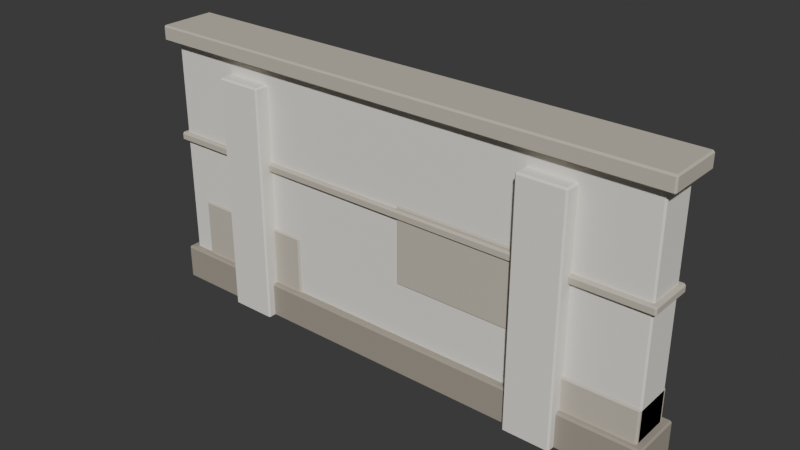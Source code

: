 # Source: TC_ENV_CoralWallSegment_V1.blend  (saved by Blender 4.0.36; exported with 4.5.12 LTS)
import bpy
from mathutils import Matrix  # noqa: F401  (used for matrix-valued properties, if any)

bpy.ops.wm.read_factory_settings(use_empty=True)
scene = bpy.context.scene
scene.name = 'Scene'

# ---- materials (node trees are filled in below, after node groups)
mat_tc_mat_limerender = bpy.data.materials.new('TC_MAT_LimeRender')
mat_tc_mat_limerender.use_transparent_shadow = False
mat_tc_mat_coralrag = bpy.data.materials.new('TC_MAT_CoralRag')
mat_tc_mat_coralrag.use_transparent_shadow = False
mat_tc_mat_coralweathered = bpy.data.materials.new('TC_MAT_CoralWeathered')
mat_tc_mat_coralweathered.use_transparent_shadow = False

# ---- material node trees
mat_tc_mat_limerender.use_nodes = True; mat_tc_mat_limerender.node_tree.nodes.clear()
_N = mat_tc_mat_limerender.node_tree.nodes; _L = mat_tc_mat_limerender.node_tree.links
n0 = _N.new('ShaderNodeBsdfPrincipled'); n0.name = 'Principled BSDF'; n0.location = (10, 300)
n0.inputs[0].default_value = (0.8588, 0.8314, 0.7608, 1.0)
n0.inputs[2].default_value = 0.92
n0.inputs[3].default_value = 1.45
n1 = _N.new('ShaderNodeOutputMaterial'); n1.name = 'Material Output'; n1.location = (300, 300)
_L.new(n0.outputs[0], n1.inputs[0])
n1.is_active_output = True
mat_tc_mat_coralrag.use_nodes = True; mat_tc_mat_coralrag.node_tree.nodes.clear()
_N = mat_tc_mat_coralrag.node_tree.nodes; _L = mat_tc_mat_coralrag.node_tree.links
n0 = _N.new('ShaderNodeBsdfPrincipled'); n0.name = 'Principled BSDF'; n0.location = (10, 300)
n0.inputs[0].default_value = (0.5608, 0.5098, 0.4235, 1.0)
n0.inputs[2].default_value = 0.95
n0.inputs[3].default_value = 1.45
n1 = _N.new('ShaderNodeOutputMaterial'); n1.name = 'Material Output'; n1.location = (300, 300)
_L.new(n0.outputs[0], n1.inputs[0])
n1.is_active_output = True
mat_tc_mat_coralweathered.use_nodes = True; mat_tc_mat_coralweathered.node_tree.nodes.clear()
_N = mat_tc_mat_coralweathered.node_tree.nodes; _L = mat_tc_mat_coralweathered.node_tree.links
n0 = _N.new('ShaderNodeBsdfPrincipled'); n0.name = 'Principled BSDF'; n0.location = (10, 300)
n0.inputs[0].default_value = (0.3529, 0.3176, 0.2627, 1.0)
n0.inputs[2].default_value = 0.96
n0.inputs[3].default_value = 1.45
n1 = _N.new('ShaderNodeOutputMaterial'); n1.name = 'Material Output'; n1.location = (300, 300)
_L.new(n0.outputs[0], n1.inputs[0])
n1.is_active_output = True

# ---- world
world_world = bpy.data.worlds.new('World'); scene.world = world_world
world_world.use_sun_shadow = False
world_world.sun_shadow_jitter_overblur = 0.0

# ---- meshes
me_cube = bpy.data.meshes.new('Cube')
me_cube.from_pydata([(-2.982, -0.207, 0.0), (-2.982, -0.225, 0.018), (-3.0, -0.207, 0.018), (-2.982, -0.225, 2.982), (-2.982, -0.207, 3.0), (-3.0, -0.207, 2.982), (-2.982, 0.207, 0.0), (-3.0, 0.207, 0.018), (-2.982, 0.225, 0.018), (-2.982, 0.207, 3.0), (-2.982, 0.225, 2.982), (-3.0, 0.207, 2.982), (2.982, -0.207, 0.0), (3.0, -0.207, 0.018), (2.982, -0.225, 0.018), (2.982, -0.207, 3.0), (2.982, -0.225, 2.982), (3.0, -0.207, 2.982), (2.982, 0.207, 0.0), (2.982, 0.225, 0.018), (3.0, 0.207, 0.018), (2.982, 0.207, 3.0), (3.0, 0.207, 2.982), (2.982, 0.225, 2.982), (-3.102, -0.317, 3.0), (-3.102, -0.335, 3.018), (-3.12, -0.317, 3.018), (-3.102, -0.335, 3.162), (-3.102, -0.317, 3.18), (-3.12, -0.317, 3.162), (-3.102, 0.317, 3.0), (-3.12, 0.317, 3.018), (-3.102, 0.335, 3.018), (-3.102, 0.317, 3.18), (-3.102, 0.335, 3.162), (-3.12, 0.317, 3.162), (3.102, -0.317, 3.0), (3.12, -0.317, 3.018), (3.102, -0.335, 3.018), (3.102, -0.317, 3.18), (3.102, -0.335, 3.162), (3.12, -0.317, 3.162), (3.102, 0.317, 3.0), (3.102, 0.335, 3.018), (3.12, 0.317, 3.018), (3.102, 0.317, 3.18), (3.12, 0.317, 3.162), (3.102, 0.335, 3.162), (-3.032, -0.257, 1.81), (-3.032, -0.275, 1.828), (-3.05, -0.257, 1.828), (-3.032, -0.275, 1.892), (-3.032, -0.257, 1.91), (-3.05, -0.257, 1.892), (-3.032, 0.257, 1.81), (-3.05, 0.257, 1.828), (-3.032, 0.275, 1.828), (-3.032, 0.257, 1.91), (-3.032, 0.275, 1.892), (-3.05, 0.257, 1.892), (3.032, -0.257, 1.81), (3.05, -0.257, 1.828), (3.032, -0.275, 1.828), (3.032, -0.257, 1.91), (3.032, -0.275, 1.892), (3.05, -0.257, 1.892), (3.032, 0.257, 1.81), (3.032, 0.275, 1.828), (3.05, 0.257, 1.828), (3.032, 0.257, 1.91), (3.05, 0.257, 1.892), (3.032, 0.275, 1.892), (-2.732, -0.227, 0.0), (-2.732, -0.245, 0.018), (-2.75, -0.227, 0.018), (-2.732, -0.245, 1.082), (-2.732, -0.227, 1.1), (-2.75, -0.227, 1.082), (-2.732, 0.227, 0.0), (-2.75, 0.227, 0.018), (-2.732, 0.245, 0.018), (-2.732, 0.227, 1.1), (-2.732, 0.245, 1.082), (-2.75, 0.227, 1.082), (-1.268, -0.227, 0.0), (-1.25, -0.227, 0.018), (-1.268, -0.245, 0.018), (-1.268, -0.227, 1.1), (-1.268, -0.245, 1.082), (-1.25, -0.227, 1.082), (-1.268, 0.227, 0.0), (-1.268, 0.245, 0.018), (-1.25, 0.227, 0.018), (-1.268, 0.227, 1.1), (-1.25, 0.227, 1.082), (-1.268, 0.245, 1.082), (0.168, -0.227, 1.05), (0.168, -0.245, 1.068), (0.15, -0.227, 1.068), (0.168, -0.245, 1.932), (0.168, -0.227, 1.95), (0.15, -0.227, 1.932), (0.168, 0.227, 1.05), (0.15, 0.227, 1.068), (0.168, 0.245, 1.068), (0.168, 0.227, 1.95), (0.168, 0.245, 1.932), (0.15, 0.227, 1.932), (2.032, -0.227, 1.05), (2.05, -0.227, 1.068), (2.032, -0.245, 1.068), (2.032, -0.227, 1.95), (2.032, -0.245, 1.932), (2.05, -0.227, 1.932), (2.032, 0.227, 1.05), (2.032, 0.245, 1.068), (2.05, 0.227, 1.068), (2.032, 0.227, 1.95), (2.05, 0.227, 1.932), (2.032, 0.245, 1.932), (2.018, -0.227, 0.0), (2.018, -0.245, 0.018), (2.0, -0.227, 0.018), (2.018, -0.245, 0.782), (2.018, -0.227, 0.8), (2.0, -0.227, 0.782), (2.018, 0.227, 0.0), (2.0, 0.227, 0.018), (2.018, 0.245, 0.018), (2.018, 0.227, 0.8), (2.018, 0.245, 0.782), (2.0, 0.227, 0.782), (2.982, -0.227, 0.0), (3.0, -0.227, 0.018), (2.982, -0.245, 0.018), (2.982, -0.227, 0.8), (2.982, -0.245, 0.782), (3.0, -0.227, 0.782), (2.982, 0.227, 0.0), (2.982, 0.245, 0.018), (3.0, 0.227, 0.018), (2.982, 0.227, 0.8), (3.0, 0.227, 0.782), (2.982, 0.245, 0.782), (-3.062, -0.287, 0.0), (-3.062, -0.305, 0.018), (-3.08, -0.287, 0.018), (-3.062, -0.305, 0.402), (-3.062, -0.287, 0.42), (-3.08, -0.287, 0.402), (-3.062, 0.287, 0.0), (-3.08, 0.287, 0.018), (-3.062, 0.305, 0.018), (-3.062, 0.287, 0.42), (-3.062, 0.305, 0.402), (-3.08, 0.287, 0.402), (3.062, -0.287, 0.0), (3.08, -0.287, 0.018), (3.062, -0.305, 0.018), (3.062, -0.287, 0.42), (3.062, -0.305, 0.402), (3.08, -0.287, 0.402), (3.062, 0.287, 0.0), (3.062, 0.305, 0.018), (3.08, 0.287, 0.018), (3.062, 0.287, 0.42), (3.08, 0.287, 0.402), (3.062, 0.305, 0.402), (-2.157, -0.377, 0.0), (-2.157, -0.395, 0.018), (-2.175, -0.377, 0.018), (-2.157, -0.395, 2.782), (-2.157, -0.377, 2.8), (-2.175, -0.377, 2.782), (-2.157, 0.377, 0.0), (-2.175, 0.377, 0.018), (-2.157, 0.395, 0.018), (-2.157, 0.377, 2.8), (-2.157, 0.395, 2.782), (-2.175, 0.377, 2.782), (-1.643, -0.377, 0.0), (-1.625, -0.377, 0.018), (-1.643, -0.395, 0.018), (-1.643, -0.377, 2.8), (-1.643, -0.395, 2.782), (-1.625, -0.377, 2.782), (-1.643, 0.377, 0.0), (-1.643, 0.395, 0.018), (-1.625, 0.377, 0.018), (-1.643, 0.377, 2.8), (-1.625, 0.377, 2.782), (-1.643, 0.395, 2.782), (1.643, -0.377, 0.0), (1.643, -0.395, 0.018), (1.625, -0.377, 0.018), (1.643, -0.395, 2.782), (1.643, -0.377, 2.8), (1.625, -0.377, 2.782), (1.643, 0.377, 0.0), (1.625, 0.377, 0.018), (1.643, 0.395, 0.018), (1.643, 0.377, 2.8), (1.643, 0.395, 2.782), (1.625, 0.377, 2.782), (2.157, -0.377, 0.0), (2.175, -0.377, 0.018), (2.157, -0.395, 0.018), (2.157, -0.377, 2.8), (2.157, -0.395, 2.782), (2.175, -0.377, 2.782), (2.157, 0.377, 0.0), (2.157, 0.395, 0.018), (2.175, 0.377, 0.018), (2.157, 0.377, 2.8), (2.175, 0.377, 2.782), (2.157, 0.395, 2.782)], [], [(14, 16, 3, 1), (20, 22, 17, 13), (30, 42, 36, 24), (21, 9, 4, 15), (2, 5, 11, 7), (8, 10, 23, 19), (38, 40, 27, 25), (44, 46, 41, 37), (54, 66, 60, 48), (45, 33, 28, 39), (26, 29, 35, 31), (32, 34, 47, 43), (62, 64, 51, 49), (68, 70, 65, 61), (78, 90, 84, 72), (69, 57, 52, 63), (50, 53, 59, 55), (56, 58, 71, 67), (86, 88, 75, 73), (92, 94, 89, 85), (102, 114, 108, 96), (93, 81, 76, 87), (74, 77, 83, 79), (80, 82, 95, 91), (110, 112, 99, 97), (116, 118, 113, 109), (126, 138, 132, 120), (117, 105, 100, 111), (98, 101, 107, 103), (104, 106, 119, 115), (134, 136, 123, 121), (140, 142, 137, 133), (150, 162, 156, 144), (141, 129, 124, 135), (122, 125, 131, 127), (128, 130, 143, 139), (158, 160, 147, 145), (164, 166, 161, 157), (174, 186, 180, 168), (165, 153, 148, 159), (146, 149, 155, 151), (152, 154, 167, 163), (182, 184, 171, 169), (188, 190, 185, 181), (198, 210, 204, 192), (189, 177, 172, 183), (170, 173, 179, 175), (176, 178, 191, 187), (206, 208, 195, 193), (212, 214, 209, 205), (213, 201, 196, 207), (194, 197, 203, 199), (200, 202, 215, 211), (0, 1, 2), (3, 4, 5), (6, 7, 8), (9, 10, 11), (12, 13, 14), (15, 16, 17), (18, 19, 20), (21, 22, 23), (24, 25, 26), (27, 28, 29), (30, 31, 32), (33, 34, 35), (36, 37, 38), (39, 40, 41), (42, 43, 44), (45, 46, 47), (48, 49, 50), (51, 52, 53), (54, 55, 56), (57, 58, 59), (60, 61, 62), (63, 64, 65), (66, 67, 68), (69, 70, 71), (72, 73, 74), (75, 76, 77), (78, 79, 80), (81, 82, 83), (84, 85, 86), (87, 88, 89), (90, 91, 92), (93, 94, 95), (96, 97, 98), (99, 100, 101), (102, 103, 104), (105, 106, 107), (108, 109, 110), (111, 112, 113), (114, 115, 116), (117, 118, 119), (120, 121, 122), (123, 124, 125), (126, 127, 128), (129, 130, 131), (132, 133, 134), (135, 136, 137), (138, 139, 140), (141, 142, 143), (144, 145, 146), (147, 148, 149), (150, 151, 152), (153, 154, 155), (156, 157, 158), (159, 160, 161), (162, 163, 164), (165, 166, 167), (168, 169, 170), (171, 172, 173), (174, 175, 176), (177, 178, 179), (180, 181, 182), (183, 184, 185), (186, 187, 188), (189, 190, 191), (192, 193, 194), (195, 196, 197), (198, 199, 200), (201, 202, 203), (204, 205, 206), (207, 208, 209), (210, 211, 212), (213, 214, 215), (6, 0, 2, 7), (1, 3, 5, 2), (4, 9, 11, 5), (10, 8, 7, 11), (18, 6, 8, 19), (9, 21, 23, 10), (22, 20, 19, 23), (12, 18, 20, 13), (21, 15, 17, 22), (16, 14, 13, 17), (0, 12, 14, 1), (15, 4, 3, 16), (30, 24, 26, 31), (25, 27, 29, 26), (28, 33, 35, 29), (34, 32, 31, 35), (42, 30, 32, 43), (33, 45, 47, 34), (46, 44, 43, 47), (36, 42, 44, 37), (45, 39, 41, 46), (40, 38, 37, 41), (24, 36, 38, 25), (39, 28, 27, 40), (54, 48, 50, 55), (49, 51, 53, 50), (52, 57, 59, 53), (58, 56, 55, 59), (66, 54, 56, 67), (57, 69, 71, 58), (70, 68, 67, 71), (60, 66, 68, 61), (69, 63, 65, 70), (64, 62, 61, 65), (48, 60, 62, 49), (63, 52, 51, 64), (78, 72, 74, 79), (73, 75, 77, 74), (76, 81, 83, 77), (82, 80, 79, 83), (90, 78, 80, 91), (81, 93, 95, 82), (94, 92, 91, 95), (84, 90, 92, 85), (93, 87, 89, 94), (88, 86, 85, 89), (72, 84, 86, 73), (87, 76, 75, 88), (102, 96, 98, 103), (97, 99, 101, 98), (100, 105, 107, 101), (106, 104, 103, 107), (114, 102, 104, 115), (105, 117, 119, 106), (118, 116, 115, 119), (108, 114, 116, 109), (117, 111, 113, 118), (112, 110, 109, 113), (96, 108, 110, 97), (111, 100, 99, 112), (126, 120, 122, 127), (121, 123, 125, 122), (124, 129, 131, 125), (130, 128, 127, 131), (138, 126, 128, 139), (129, 141, 143, 130), (142, 140, 139, 143), (132, 138, 140, 133), (141, 135, 137, 142), (136, 134, 133, 137), (120, 132, 134, 121), (135, 124, 123, 136), (150, 144, 146, 151), (145, 147, 149, 146), (148, 153, 155, 149), (154, 152, 151, 155), (162, 150, 152, 163), (153, 165, 167, 154), (166, 164, 163, 167), (156, 162, 164, 157), (165, 159, 161, 166), (160, 158, 157, 161), (144, 156, 158, 145), (159, 148, 147, 160), (174, 168, 170, 175), (169, 171, 173, 170), (172, 177, 179, 173), (178, 176, 175, 179), (186, 174, 176, 187), (177, 189, 191, 178), (190, 188, 187, 191), (180, 186, 188, 181), (189, 183, 185, 190), (184, 182, 181, 185), (168, 180, 182, 169), (183, 172, 171, 184), (198, 192, 194, 199), (193, 195, 197, 194), (196, 201, 203, 197), (202, 200, 199, 203), (210, 198, 200, 211), (201, 213, 215, 202), (214, 212, 211, 215), (204, 210, 212, 205), (213, 207, 209, 214), (208, 206, 205, 209), (192, 204, 206, 193), (207, 196, 195, 208), (6, 18, 12, 0)])
me_cube.polygons.foreach_set('material_index', [0, 0, 1, 0, 0, 0, 1, 1, 1, 1, 1, 1, 1, 1, 1, 1, 1, 1, 1, 1, 1, 1, 1, 1, 1, 1, 1, 1, 1, 1, 1, 1, 2, 1, 1, 1, 2, 2, 0, 2, 2, 2, 0, 0, 0, 0, 0, 0, 0, 0, 0, 0, 0, 0, 0, 0, 0, 0, 0, 0, 0, 1, 1, 1, 1, 1, 1, 1, 1, 1, 1, 1, 1, 1, 1, 1, 1, 1, 1, 1, 1, 1, 1, 1, 1, 1, 1, 1, 1, 1, 1, 1, 1, 1, 1, 1, 1, 1, 1, 1, 1, 2, 2, 2, 2, 2, 2, 2, 2, 0, 0, 0, 0, 0, 0, 0, 0, 0, 0, 0, 0, 0, 0, 0, 0, 0, 0, 0, 0, 0, 0, 0, 0, 0, 0, 0, 0, 1, 1, 1, 1, 1, 1, 1, 1, 1, 1, 1, 1, 1, 1, 1, 1, 1, 1, 1, 1, 1, 1, 1, 1, 1, 1, 1, 1, 1, 1, 1, 1, 1, 1, 1, 1, 1, 1, 1, 1, 1, 1, 1, 1, 1, 1, 1, 1, 1, 1, 1, 1, 1, 1, 1, 1, 1, 1, 1, 1, 2, 2, 2, 2, 2, 2, 2, 2, 2, 2, 2, 2, 0, 0, 0, 0, 0, 0, 0, 0, 0, 0, 0, 0, 0, 0, 0, 0, 0, 0, 0, 0, 0, 0, 0, 0, 0])
_uv = me_cube.uv_layers.new(name='UVMap')
_uv.uv.foreach_set('vector', [0.3765, 0.7508, 0.6235, 0.7508, 0.6235, 0.9993, 0.3765, 0.9992, 0.3765, 0.51, 0.6235, 0.51, 0.6235, 0.74, 0.3765, 0.74, 0.1257, 0.5067, 0.3743, 0.5067, 0.3743, 0.7433, 0.1257, 0.7433, 0.6257, 0.51, 0.8742, 0.51, 0.8742, 0.74, 0.6257, 0.74, 0.3765, 0.01, 0.6235, 0.01, 0.6235, 0.24, 0.3765, 0.24, 0.3765, 0.2508, 0.6235, 0.2508, 0.6235, 0.4993, 0.3765, 0.4992, 0.4, 0.7507, 0.6, 0.7507, 0.6, 0.9993, 0.4, 0.9993, 0.4, 0.5067, 0.6, 0.5067, 0.6, 0.7433, 0.4, 0.7433, 0.1257, 0.5082, 0.3743, 0.5082, 0.3743, 0.7418, 0.1257, 0.7418, 0.6257, 0.5067, 0.8743, 0.5067, 0.8743, 0.7433, 0.6257, 0.7433, 0.4, 0.006716, 0.6, 0.006716, 0.6, 0.2433, 0.4, 0.2433, 0.4, 0.2507, 0.6, 0.2507, 0.6, 0.4993, 0.4, 0.4993, 0.42, 0.7507, 0.58, 0.7507, 0.58, 0.9993, 0.42, 0.9993, 0.42, 0.5082, 0.58, 0.5082, 0.58, 0.7418, 0.42, 0.7418, 0.128, 0.5092, 0.372, 0.5092, 0.372, 0.7408, 0.128, 0.7408, 0.6257, 0.5082, 0.8743, 0.5082, 0.8743, 0.7418, 0.6257, 0.7418, 0.42, 0.008182, 0.58, 0.008182, 0.58, 0.2418, 0.42, 0.2418, 0.42, 0.2507, 0.58, 0.2507, 0.58, 0.4993, 0.42, 0.4993, 0.3791, 0.753, 0.6209, 0.753, 0.6209, 0.997, 0.3791, 0.997, 0.3791, 0.5092, 0.6209, 0.5092, 0.6209, 0.7408, 0.3791, 0.7408, 0.1274, 0.5092, 0.3726, 0.5092, 0.3726, 0.7408, 0.1274, 0.7408, 0.628, 0.5092, 0.872, 0.5092, 0.872, 0.7408, 0.628, 0.7408, 0.3791, 0.009184, 0.6209, 0.009184, 0.6209, 0.2408, 0.3791, 0.2408, 0.3791, 0.253, 0.6209, 0.253, 0.6209, 0.497, 0.3791, 0.497, 0.38, 0.7524, 0.62, 0.7524, 0.62, 0.9976, 0.38, 0.9976, 0.38, 0.5092, 0.62, 0.5092, 0.62, 0.7408, 0.38, 0.7408, 0.1295, 0.5092, 0.3705, 0.5092, 0.3705, 0.7408, 0.1295, 0.7408, 0.6274, 0.5092, 0.8726, 0.5092, 0.8726, 0.7408, 0.6274, 0.7408, 0.38, 0.009184, 0.62, 0.009184, 0.62, 0.2408, 0.38, 0.2408, 0.38, 0.2524, 0.62, 0.2524, 0.62, 0.4976, 0.38, 0.4976, 0.3806, 0.7545, 0.6194, 0.7545, 0.6194, 0.9955, 0.3806, 0.9955, 0.3806, 0.5092, 0.6194, 0.5092, 0.6194, 0.7408, 0.3806, 0.7408, 0.1257, 0.5074, 0.3743, 0.5074, 0.3743, 0.7426, 0.1257, 0.7426, 0.6295, 0.5092, 0.8705, 0.5092, 0.8705, 0.7408, 0.6295, 0.7408, 0.3806, 0.009184, 0.6194, 0.009184, 0.6194, 0.2408, 0.3806, 0.2408, 0.3806, 0.2545, 0.6194, 0.2545, 0.6194, 0.4955, 0.3806, 0.4955, 0.3857, 0.7507, 0.6143, 0.7507, 0.6143, 0.9993, 0.3857, 0.9993, 0.3857, 0.5074, 0.6143, 0.5074, 0.6143, 0.7426, 0.3857, 0.7426, 0.1332, 0.5057, 0.3668, 0.5057, 0.3668, 0.7443, 0.1332, 0.7443, 0.6257, 0.5074, 0.8743, 0.5074, 0.8743, 0.7426, 0.6257, 0.7426, 0.3857, 0.007377, 0.6143, 0.007377, 0.6143, 0.2426, 0.3857, 0.2426, 0.3857, 0.2507, 0.6143, 0.2507, 0.6143, 0.4993, 0.3857, 0.4993, 0.3766, 0.7582, 0.6234, 0.7582, 0.6234, 0.9918, 0.3766, 0.9918, 0.3766, 0.5057, 0.6234, 0.5057, 0.6234, 0.7443, 0.3766, 0.7443, 0.1332, 0.5057, 0.3668, 0.5057, 0.3668, 0.7443, 0.1332, 0.7443, 0.6332, 0.5057, 0.8668, 0.5057, 0.8668, 0.7443, 0.6332, 0.7443, 0.3766, 0.005696, 0.6234, 0.005696, 0.6234, 0.2443, 0.3766, 0.2443, 0.3766, 0.2582, 0.6234, 0.2582, 0.6234, 0.4918, 0.3766, 0.4918, 0.3766, 0.7582, 0.6234, 0.7582, 0.6234, 0.9918, 0.3766, 0.9918, 0.3766, 0.5057, 0.6234, 0.5057, 0.6234, 0.7443, 0.3766, 0.7443, 0.6332, 0.5057, 0.8668, 0.5057, 0.8668, 0.7443, 0.6332, 0.7443, 0.3766, 0.005696, 0.6234, 0.005696, 0.6234, 0.2443, 0.3766, 0.2443, 0.3766, 0.2582, 0.6234, 0.2582, 0.6234, 0.4918, 0.3766, 0.4918, 0.1257, 0.74, 0.1257, 0.75, 0.125, 0.74, 0.6235, 0.0, 0.625, 0.01, 0.6235, 0.01, 0.1257, 0.51, 0.125, 0.51, 0.1257, 0.5, 0.625, 0.24, 0.6235, 0.25, 0.6235, 0.24, 0.3742, 0.74, 0.375, 0.74, 0.3743, 0.75, 0.625, 0.7508, 0.6235, 0.7508, 0.6235, 0.75, 0.3742, 0.51, 0.3743, 0.5, 0.375, 0.51, 0.625, 0.4992, 0.6235, 0.5, 0.6235, 0.4993, 0.1257, 0.7433, 0.1257, 0.75, 0.125, 0.7433, 0.6, 0.0, 0.625, 0.006716, 0.6, 0.006716, 0.1257, 0.5067, 0.125, 0.5067, 0.1257, 0.5, 0.625, 0.2433, 0.6, 0.25, 0.6, 0.2433, 0.3743, 0.7433, 0.375, 0.7433, 0.3743, 0.75, 0.625, 0.7507, 0.6, 0.7507, 0.6, 0.75, 0.3743, 0.5067, 0.3743, 0.5, 0.375, 0.5067, 0.625, 0.4993, 0.6, 0.5, 0.6, 0.4993, 0.1257, 0.7418, 0.1257, 0.75, 0.125, 0.7418, 0.58, 0.0, 0.625, 0.008182, 0.58, 0.008182, 0.1257, 0.5082, 0.125, 0.5082, 0.1257, 0.5, 0.625, 0.2418, 0.58, 0.25, 0.58, 0.2418, 0.3743, 0.7418, 0.375, 0.7418, 0.3743, 0.75, 0.625, 0.7507, 0.58, 0.7507, 0.58, 0.75, 0.3743, 0.5082, 0.3743, 0.5, 0.375, 0.5082, 0.625, 0.4993, 0.58, 0.5, 0.58, 0.4993, 0.128, 0.7408, 0.128, 0.75, 0.125, 0.7408, 0.6209, 0.0, 0.625, 0.009184, 0.6209, 0.009184, 0.128, 0.5092, 0.125, 0.5092, 0.128, 0.5, 0.625, 0.2408, 0.6209, 0.25, 0.6209, 0.2408, 0.372, 0.7408, 0.375, 0.7408, 0.372, 0.75, 0.625, 0.753, 0.6209, 0.753, 0.6209, 0.75, 0.372, 0.5092, 0.372, 0.5, 0.375, 0.5092, 0.625, 0.497, 0.6209, 0.5, 0.6209, 0.497, 0.1274, 0.7408, 0.1274, 0.75, 0.125, 0.7408, 0.62, 0.0, 0.625, 0.009184, 0.62, 0.009184, 0.1274, 0.5092, 0.125, 0.5092, 0.1274, 0.5, 0.625, 0.2408, 0.62, 0.25, 0.62, 0.2408, 0.3726, 0.7408, 0.375, 0.7408, 0.3726, 0.75, 0.625, 0.7524, 0.62, 0.7524, 0.62, 0.75, 0.3726, 0.5092, 0.3726, 0.5, 0.375, 0.5092, 0.625, 0.4976, 0.62, 0.5, 0.62, 0.4976, 0.1295, 0.7408, 0.1295, 0.75, 0.125, 0.7408, 0.6194, 0.0, 0.625, 0.009184, 0.6194, 0.009184, 0.1295, 0.5092, 0.125, 0.5092, 0.1295, 0.5, 0.625, 0.2408, 0.6194, 0.25, 0.6194, 0.2408, 0.3705, 0.7408, 0.375, 0.7408, 0.3705, 0.75, 0.625, 0.7545, 0.6194, 0.7545, 0.6194, 0.75, 0.3705, 0.5092, 0.3705, 0.5, 0.375, 0.5092, 0.625, 0.4955, 0.6194, 0.5, 0.6194, 0.4955, 0.1257, 0.7426, 0.1257, 0.75, 0.125, 0.7426, 0.6143, 0.0, 0.625, 0.007377, 0.6143, 0.007377, 0.1257, 0.5074, 0.125, 0.5074, 0.1257, 0.5, 0.625, 0.2426, 0.6143, 0.25, 0.6143, 0.2426, 0.3743, 0.7426, 0.375, 0.7426, 0.3743, 0.75, 0.625, 0.7507, 0.6143, 0.7507, 0.6143, 0.75, 0.3743, 0.5074, 0.3743, 0.5, 0.375, 0.5074, 0.625, 0.4993, 0.6143, 0.5, 0.6143, 0.4993, 0.1332, 0.7443, 0.1332, 0.75, 0.125, 0.7443, 0.6234, 0.0, 0.625, 0.005696, 0.6234, 0.005696, 0.1332, 0.5057, 0.125, 0.5057, 0.1332, 0.5, 0.625, 0.2443, 0.6234, 0.25, 0.6234, 0.2443, 0.3668, 0.7443, 0.375, 0.7443, 0.3668, 0.75, 0.625, 0.7582, 0.6234, 0.7582, 0.6234, 0.75, 0.3668, 0.5057, 0.3668, 0.5, 0.375, 0.5057, 0.625, 0.4918, 0.6234, 0.5, 0.6234, 0.4918, 0.1332, 0.7443, 0.1332, 0.75, 0.125, 0.7443, 0.6234, 0.0, 0.625, 0.005696, 0.6234, 0.005696, 0.1332, 0.5057, 0.125, 0.5057, 0.1332, 0.5, 0.625, 0.2443, 0.6234, 0.25, 0.6234, 0.2443, 0.3668, 0.7443, 0.375, 0.7443, 0.3668, 0.75, 0.625, 0.7582, 0.6234, 0.7582, 0.6234, 0.75, 0.3668, 0.5057, 0.3668, 0.5, 0.375, 0.5057, 0.625, 0.4918, 0.6234, 0.5, 0.6234, 0.4918, 0.1257, 0.51, 0.1257, 0.74, 0.125, 0.74, 0.125, 0.51, 0.3765, 0.0, 0.6235, 0.0, 0.6235, 0.01, 0.3765, 0.01, 0.625, 0.01, 0.625, 0.24, 0.6235, 0.24, 0.6235, 0.01, 0.6235, 0.2508, 0.3765, 0.2508, 0.3765, 0.24, 0.6235, 0.24, 0.3742, 0.51, 0.1257, 0.51, 0.1257, 0.5, 0.3743, 0.5, 0.625, 0.2508, 0.625, 0.4992, 0.6235, 0.4993, 0.6235, 0.2508, 0.6235, 0.51, 0.3765, 0.51, 0.3765, 0.4992, 0.6235, 0.4993, 0.3742, 0.74, 0.3742, 0.51, 0.3765, 0.51, 0.3765, 0.74, 0.6257, 0.51, 0.6257, 0.74, 0.6235, 0.74, 0.6235, 0.51, 0.6235, 0.7508, 0.3765, 0.7508, 0.3765, 0.74, 0.6235, 0.74, 0.1257, 0.74, 0.3742, 0.74, 0.3743, 0.75, 0.1257, 0.75, 0.625, 0.7508, 0.625, 0.9992, 0.6235, 0.9993, 0.6235, 0.7508, 0.1257, 0.5067, 0.1257, 0.7433, 0.125, 0.7433, 0.125, 0.5067, 0.4, 0.0, 0.6, 0.0, 0.6, 0.006716, 0.4, 0.006716, 0.625, 0.006716, 0.625, 0.2433, 0.6, 0.2433, 0.6, 0.006716, 0.6, 0.2507, 0.4, 0.2507, 0.4, 0.2433, 0.6, 0.2433, 0.3743, 0.5067, 0.1257, 0.5067, 0.1257, 0.5, 0.3743, 0.5, 0.625, 0.2507, 0.625, 0.4993, 0.6, 0.4993, 0.6, 0.2507, 0.6, 0.5067, 0.4, 0.5067, 0.4, 0.4993, 0.6, 0.4993, 0.3743, 0.7433, 0.3743, 0.5067, 0.4, 0.5067, 0.4, 0.7433, 0.6257, 0.5067, 0.6257, 0.7433, 0.6, 0.7433, 0.6, 0.5067, 0.6, 0.7507, 0.4, 0.7507, 0.4, 0.7433, 0.6, 0.7433, 0.1257, 0.7433, 0.3743, 0.7433, 0.3743, 0.75, 0.1257, 0.75, 0.625, 0.7507, 0.625, 0.9993, 0.6, 0.9993, 0.6, 0.7507, 0.1257, 0.5082, 0.1257, 0.7418, 0.125, 0.7418, 0.125, 0.5082, 0.42, 0.0, 0.58, 0.0, 0.58, 0.008182, 0.42, 0.008182, 0.625, 0.008182, 0.625, 0.2418, 0.58, 0.2418, 0.58, 0.008182, 0.58, 0.2507, 0.42, 0.2507, 0.42, 0.2418, 0.58, 0.2418, 0.3743, 0.5082, 0.1257, 0.5082, 0.1257, 0.5, 0.3743, 0.5, 0.625, 0.2507, 0.625, 0.4993, 0.58, 0.4993, 0.58, 0.2507, 0.58, 0.5082, 0.42, 0.5082, 0.42, 0.4993, 0.58, 0.4993, 0.3743, 0.7418, 0.3743, 0.5082, 0.42, 0.5082, 0.42, 0.7418, 0.6257, 0.5082, 0.6257, 0.7418, 0.58, 0.7418, 0.58, 0.5082, 0.58, 0.7507, 0.42, 0.7507, 0.42, 0.7418, 0.58, 0.7418, 0.1257, 0.7418, 0.3743, 0.7418, 0.3743, 0.75, 0.1257, 0.75, 0.625, 0.7507, 0.625, 0.9993, 0.58, 0.9993, 0.58, 0.7507, 0.128, 0.5092, 0.128, 0.7408, 0.125, 0.7408, 0.125, 0.5092, 0.3791, 0.0, 0.6209, 0.0, 0.6209, 0.009184, 0.3791, 0.009184, 0.625, 0.009184, 0.625, 0.2408, 0.6209, 0.2408, 0.6209, 0.009184, 0.6209, 0.253, 0.3791, 0.253, 0.3791, 0.2408, 0.6209, 0.2408, 0.372, 0.5092, 0.128, 0.5092, 0.128, 0.5, 0.372, 0.5, 0.625, 0.253, 0.625, 0.497, 0.6209, 0.497, 0.6209, 0.253, 0.6209, 0.5092, 0.3791, 0.5092, 0.3791, 0.497, 0.6209, 0.497, 0.372, 0.7408, 0.372, 0.5092, 0.3791, 0.5092, 0.3791, 0.7408, 0.628, 0.5092, 0.628, 0.7408, 0.6209, 0.7408, 0.6209, 0.5092, 0.6209, 0.753, 0.3791, 0.753, 0.3791, 0.7408, 0.6209, 0.7408, 0.128, 0.7408, 0.372, 0.7408, 0.372, 0.75, 0.128, 0.75, 0.625, 0.753, 0.625, 0.997, 0.6209, 0.997, 0.6209, 0.753, 0.1274, 0.5092, 0.1274, 0.7408, 0.125, 0.7408, 0.125, 0.5092, 0.38, 0.0, 0.62, 0.0, 0.62, 0.009184, 0.38, 0.009184, 0.625, 0.009184, 0.625, 0.2408, 0.62, 0.2408, 0.62, 0.009184, 0.62, 0.2524, 0.38, 0.2524, 0.38, 0.2408, 0.62, 0.2408, 0.3726, 0.5092, 0.1274, 0.5092, 0.1274, 0.5, 0.3726, 0.5, 0.625, 0.2524, 0.625, 0.4976, 0.62, 0.4976, 0.62, 0.2524, 0.62, 0.5092, 0.38, 0.5092, 0.38, 0.4976, 0.62, 0.4976, 0.3726, 0.7408, 0.3726, 0.5092, 0.38, 0.5092, 0.38, 0.7408, 0.6274, 0.5092, 0.6274, 0.7408, 0.62, 0.7408, 0.62, 0.5092, 0.62, 0.7524, 0.38, 0.7524, 0.38, 0.7408, 0.62, 0.7408, 0.1274, 0.7408, 0.3726, 0.7408, 0.3726, 0.75, 0.1274, 0.75, 0.625, 0.7524, 0.625, 0.9976, 0.62, 0.9976, 0.62, 0.7524, 0.1295, 0.5092, 0.1295, 0.7408, 0.125, 0.7408, 0.125, 0.5092, 0.3806, 0.0, 0.6194, 0.0, 0.6194, 0.009184, 0.3806, 0.009184, 0.625, 0.009184, 0.625, 0.2408, 0.6194, 0.2408, 0.6194, 0.009184, 0.6194, 0.2545, 0.3806, 0.2545, 0.3806, 0.2408, 0.6194, 0.2408, 0.3705, 0.5092, 0.1295, 0.5092, 0.1295, 0.5, 0.3705, 0.5, 0.625, 0.2545, 0.625, 0.4955, 0.6194, 0.4955, 0.6194, 0.2545, 0.6194, 0.5092, 0.3806, 0.5092, 0.3806, 0.4955, 0.6194, 0.4955, 0.3705, 0.7408, 0.3705, 0.5092, 0.3806, 0.5092, 0.3806, 0.7408, 0.6295, 0.5092, 0.6295, 0.7408, 0.6194, 0.7408, 0.6194, 0.5092, 0.6194, 0.7545, 0.3806, 0.7545, 0.3806, 0.7408, 0.6194, 0.7408, 0.1295, 0.7408, 0.3705, 0.7408, 0.3705, 0.75, 0.1295, 0.75, 0.625, 0.7545, 0.625, 0.9955, 0.6194, 0.9955, 0.6194, 0.7545, 0.1257, 0.5074, 0.1257, 0.7426, 0.125, 0.7426, 0.125, 0.5074, 0.3857, 0.0, 0.6143, 0.0, 0.6143, 0.007377, 0.3857, 0.007377, 0.625, 0.007377, 0.625, 0.2426, 0.6143, 0.2426, 0.6143, 0.007377, 0.6143, 0.2507, 0.3857, 0.2507, 0.3857, 0.2426, 0.6143, 0.2426, 0.3743, 0.5074, 0.1257, 0.5074, 0.1257, 0.5, 0.3743, 0.5, 0.625, 0.2507, 0.625, 0.4993, 0.6143, 0.4993, 0.6143, 0.2507, 0.6143, 0.5074, 0.3857, 0.5074, 0.3857, 0.4993, 0.6143, 0.4993, 0.3743, 0.7426, 0.3743, 0.5074, 0.3857, 0.5074, 0.3857, 0.7426, 0.6257, 0.5074, 0.6257, 0.7426, 0.6143, 0.7426, 0.6143, 0.5074, 0.6143, 0.7507, 0.3857, 0.7507, 0.3857, 0.7426, 0.6143, 0.7426, 0.1257, 0.7426, 0.3743, 0.7426, 0.3743, 0.75, 0.1257, 0.75, 0.625, 0.7507, 0.625, 0.9993, 0.6143, 0.9993, 0.6143, 0.7507, 0.1332, 0.5057, 0.1332, 0.7443, 0.125, 0.7443, 0.125, 0.5057, 0.3766, 0.0, 0.6234, 0.0, 0.6234, 0.005696, 0.3766, 0.005696, 0.625, 0.005696, 0.625, 0.2443, 0.6234, 0.2443, 0.6234, 0.005696, 0.6234, 0.2582, 0.3766, 0.2582, 0.3766, 0.2443, 0.6234, 0.2443, 0.3668, 0.5057, 0.1332, 0.5057, 0.1332, 0.5, 0.3668, 0.5, 0.625, 0.2582, 0.625, 0.4918, 0.6234, 0.4918, 0.6234, 0.2582, 0.6234, 0.5057, 0.3766, 0.5057, 0.3766, 0.4918, 0.6234, 0.4918, 0.3668, 0.7443, 0.3668, 0.5057, 0.3766, 0.5057, 0.3766, 0.7443, 0.6332, 0.5057, 0.6332, 0.7443, 0.6234, 0.7443, 0.6234, 0.5057, 0.6234, 0.7582, 0.3766, 0.7582, 0.3766, 0.7443, 0.6234, 0.7443, 0.1332, 0.7443, 0.3668, 0.7443, 0.3668, 0.75, 0.1332, 0.75, 0.625, 0.7582, 0.625, 0.9918, 0.6234, 0.9918, 0.6234, 0.7582, 0.1332, 0.5057, 0.1332, 0.7443, 0.125, 0.7443, 0.125, 0.5057, 0.3766, 0.0, 0.6234, 0.0, 0.6234, 0.005696, 0.3766, 0.005696, 0.625, 0.005696, 0.625, 0.2443, 0.6234, 0.2443, 0.6234, 0.005696, 0.6234, 0.2582, 0.3766, 0.2582, 0.3766, 0.2443, 0.6234, 0.2443, 0.3668, 0.5057, 0.1332, 0.5057, 0.1332, 0.5, 0.3668, 0.5, 0.625, 0.2582, 0.625, 0.4918, 0.6234, 0.4918, 0.6234, 0.2582, 0.6234, 0.5057, 0.3766, 0.5057, 0.3766, 0.4918, 0.6234, 0.4918, 0.3668, 0.7443, 0.3668, 0.5057, 0.3766, 0.5057, 0.3766, 0.7443, 0.6332, 0.5057, 0.6332, 0.7443, 0.6234, 0.7443, 0.6234, 0.5057, 0.6234, 0.7582, 0.3766, 0.7582, 0.3766, 0.7443, 0.6234, 0.7443, 0.1332, 0.7443, 0.3668, 0.7443, 0.3668, 0.75, 0.1332, 0.75, 0.625, 0.7582, 0.625, 0.9918, 0.6234, 0.9918, 0.6234, 0.7582, 0.1257, 0.51, 0.3742, 0.51, 0.3742, 0.74, 0.1257, 0.74])
me_cube.materials.append(mat_tc_mat_limerender)
me_cube.materials.append(mat_tc_mat_coralrag)
me_cube.materials.append(mat_tc_mat_coralweathered)
me_cube.update()

# ---- objects
ob_tc_env_coralwallsegment_v1 = bpy.data.objects.new('TC_ENV_CoralWallSegment_V1', me_cube)

# ---- transforms, parenting, visibility, modifiers, constraints
ob_tc_env_coralwallsegment_v1.location = (0.0, 0.0, 0.0)

# ---- collection membership
scene.collection.objects.link(ob_tc_env_coralwallsegment_v1)

# ---- scene / render settings (as saved in the file)
scene.frame_start = 1; scene.frame_end = 250; scene.frame_set(1)
scene.render.engine = 'BLENDER_EEVEE_NEXT'
scene.cycles.sampling_pattern = 'TABULATED_SOBOL'
bpy.context.view_layer.update()

# ---- added for rendering (the .blend has no active camera and no usable light): camera, sun
cam_auto = bpy.data.cameras.new('AutoCamera')
cam_auto.lens = 50.0
cam_auto.sensor_width = 36.0
cam_auto.clip_end = 1000.0
ob_auto_camera = bpy.data.objects.new('AutoCamera', cam_auto)
scene.collection.objects.link(ob_auto_camera)
ob_auto_camera.location = (6.52097, -7.82516, 6.80678)
ob_auto_camera.rotation_euler = (1.09748, -7.21219e-08, 0.694738)
scene.camera = ob_auto_camera
light_auto_sun = bpy.data.lights.new('AutoSun', 'SUN')
light_auto_sun.energy = 3.0
light_auto_sun.angle = 0.0523599
ob_auto_sun = bpy.data.objects.new('AutoSun', light_auto_sun)
scene.collection.objects.link(ob_auto_sun)
ob_auto_sun.rotation_euler = (0.872665, 0.174533, 0.523599)
bpy.context.view_layer.update()
